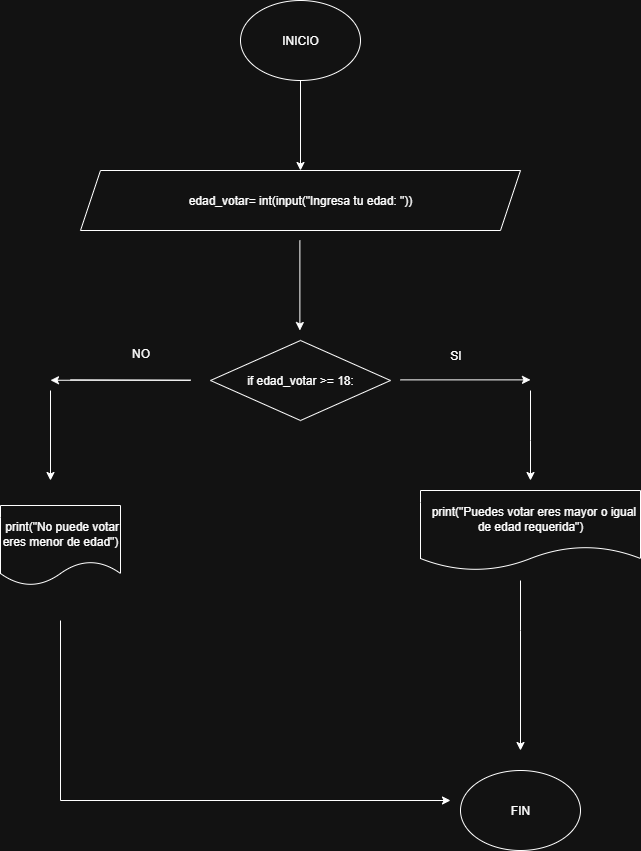

The diagram above was exported from draw.io. Its source (the exported page's mxGraphModel, read from the mxfile embedded in the PNG):
<mxGraphModel dx="872" dy="511" grid="1" gridSize="10" guides="1" tooltips="1" connect="1" arrows="1" fold="1" page="1" pageScale="1" pageWidth="827" pageHeight="1169" math="0" shadow="0">
  <root>
    <mxCell id="0" />
    <mxCell id="1" parent="0" />
    <mxCell id="Yw_xNUoG3eBQ64Bg3pkV-1" value="INICIO" style="ellipse;whiteSpace=wrap;html=1;" parent="1" vertex="1">
      <mxGeometry x="330" y="80" width="120" height="80" as="geometry" />
    </mxCell>
    <mxCell id="Yw_xNUoG3eBQ64Bg3pkV-2" value="" style="endArrow=classic;html=1;rounded=0;exitX=0.5;exitY=1;exitDx=0;exitDy=0;" parent="1" source="Yw_xNUoG3eBQ64Bg3pkV-1" edge="1">
      <mxGeometry width="50" height="50" relative="1" as="geometry">
        <mxPoint x="390" y="290" as="sourcePoint" />
        <mxPoint x="390" y="250" as="targetPoint" />
      </mxGeometry>
    </mxCell>
    <mxCell id="fhSH-lmVkXbhdySJFJZm-1" value="if edad_votar &amp;gt;= 18:" style="rhombus;whiteSpace=wrap;html=1;" parent="1" vertex="1">
      <mxGeometry x="300" y="420" width="180" height="80" as="geometry" />
    </mxCell>
    <mxCell id="fhSH-lmVkXbhdySJFJZm-3" style="edgeStyle=orthogonalEdgeStyle;rounded=0;orthogonalLoop=1;jettySize=auto;html=1;" parent="1" source="fhSH-lmVkXbhdySJFJZm-2" edge="1">
      <mxGeometry relative="1" as="geometry">
        <mxPoint x="310" y="280" as="targetPoint" />
        <Array as="points">
          <mxPoint x="340" y="270" />
          <mxPoint x="340" y="270" />
        </Array>
      </mxGeometry>
    </mxCell>
    <mxCell id="fhSH-lmVkXbhdySJFJZm-2" value="&lt;div&gt;edad_votar= int(input(&quot;Ingresa tu edad: &quot;))&lt;/div&gt;" style="shape=parallelogram;perimeter=parallelogramPerimeter;whiteSpace=wrap;html=1;fixedSize=1;" parent="1" vertex="1">
      <mxGeometry x="170" y="250" width="440" height="60" as="geometry" />
    </mxCell>
    <mxCell id="fhSH-lmVkXbhdySJFJZm-4" value="" style="endArrow=classic;html=1;rounded=0;exitX=0.5;exitY=1;exitDx=0;exitDy=0;" parent="1" edge="1">
      <mxGeometry width="50" height="50" relative="1" as="geometry">
        <mxPoint x="389.38" y="320" as="sourcePoint" />
        <mxPoint x="389.38" y="410" as="targetPoint" />
      </mxGeometry>
    </mxCell>
    <mxCell id="fhSH-lmVkXbhdySJFJZm-5" value="" style="endArrow=classic;html=1;rounded=0;exitX=0.5;exitY=1;exitDx=0;exitDy=0;" parent="1" edge="1">
      <mxGeometry width="50" height="50" relative="1" as="geometry">
        <mxPoint x="490" y="459.38" as="sourcePoint" />
        <mxPoint x="620" y="459.38" as="targetPoint" />
      </mxGeometry>
    </mxCell>
    <mxCell id="fhSH-lmVkXbhdySJFJZm-6" value="SI" style="text;html=1;align=center;verticalAlign=middle;resizable=0;points=[];autosize=1;strokeColor=none;fillColor=none;" parent="1" vertex="1">
      <mxGeometry x="530" y="420" width="30" height="30" as="geometry" />
    </mxCell>
    <mxCell id="fhSH-lmVkXbhdySJFJZm-7" value="" style="endArrow=classic;html=1;rounded=0;" parent="1" edge="1">
      <mxGeometry width="50" height="50" relative="1" as="geometry">
        <mxPoint x="160" y="459.37" as="sourcePoint" />
        <mxPoint x="140" y="459.75" as="targetPoint" />
        <Array as="points">
          <mxPoint x="280" y="459.75" />
        </Array>
      </mxGeometry>
    </mxCell>
    <mxCell id="fhSH-lmVkXbhdySJFJZm-8" value="NO" style="text;html=1;align=center;verticalAlign=middle;resizable=0;points=[];autosize=1;strokeColor=none;fillColor=none;" parent="1" vertex="1">
      <mxGeometry x="210" y="418" width="40" height="30" as="geometry" />
    </mxCell>
    <mxCell id="fhSH-lmVkXbhdySJFJZm-9" value="" style="endArrow=classic;html=1;rounded=0;exitX=0.5;exitY=1;exitDx=0;exitDy=0;" parent="1" edge="1">
      <mxGeometry width="50" height="50" relative="1" as="geometry">
        <mxPoint x="140" y="470" as="sourcePoint" />
        <mxPoint x="140" y="560" as="targetPoint" />
      </mxGeometry>
    </mxCell>
    <mxCell id="fhSH-lmVkXbhdySJFJZm-10" value="" style="endArrow=classic;html=1;rounded=0;exitX=0.5;exitY=1;exitDx=0;exitDy=0;" parent="1" edge="1">
      <mxGeometry width="50" height="50" relative="1" as="geometry">
        <mxPoint x="620" y="470" as="sourcePoint" />
        <mxPoint x="620" y="560" as="targetPoint" />
        <Array as="points">
          <mxPoint x="620" y="520" />
        </Array>
      </mxGeometry>
    </mxCell>
    <mxCell id="fhSH-lmVkXbhdySJFJZm-11" value="&amp;nbsp; print(&quot;Puedes votar eres mayor o igual de edad requerida&quot;)" style="shape=document;whiteSpace=wrap;html=1;boundedLbl=1;" parent="1" vertex="1">
      <mxGeometry x="510" y="570" width="220" height="80" as="geometry" />
    </mxCell>
    <mxCell id="fhSH-lmVkXbhdySJFJZm-22" value="&amp;nbsp;print(&quot;No puede votar eres menor de edad&quot;)" style="shape=document;whiteSpace=wrap;html=1;boundedLbl=1;" parent="1" vertex="1">
      <mxGeometry x="90" y="585" width="120" height="80" as="geometry" />
    </mxCell>
    <mxCell id="fhSH-lmVkXbhdySJFJZm-23" value="FIN" style="ellipse;whiteSpace=wrap;html=1;" parent="1" vertex="1">
      <mxGeometry x="550" y="850" width="120" height="80" as="geometry" />
    </mxCell>
    <mxCell id="fhSH-lmVkXbhdySJFJZm-24" value="" style="endArrow=classic;html=1;rounded=0;exitX=0.5;exitY=1;exitDx=0;exitDy=0;" parent="1" edge="1">
      <mxGeometry width="50" height="50" relative="1" as="geometry">
        <mxPoint x="610" y="660" as="sourcePoint" />
        <mxPoint x="610" y="830" as="targetPoint" />
        <Array as="points">
          <mxPoint x="610" y="710" />
        </Array>
      </mxGeometry>
    </mxCell>
    <mxCell id="Hv2R-oCZ1lQS8E_1_HCF-1" value="" style="endArrow=classic;html=1;rounded=0;exitX=0.5;exitY=1;exitDx=0;exitDy=0;" parent="1" edge="1">
      <mxGeometry width="50" height="50" relative="1" as="geometry">
        <mxPoint x="150" y="700" as="sourcePoint" />
        <mxPoint x="540" y="880" as="targetPoint" />
        <Array as="points">
          <mxPoint x="150" y="880" />
        </Array>
      </mxGeometry>
    </mxCell>
  </root>
</mxGraphModel>